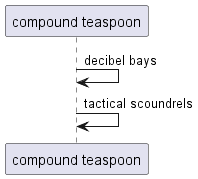

The diagram above was rendered by PlantUML. Its source (embedded in the PNG):
@startuml
participant "compound teaspoon" as 0
0 -> 0: decibel bays
0 -> 0: tactical scoundrels
@enduml